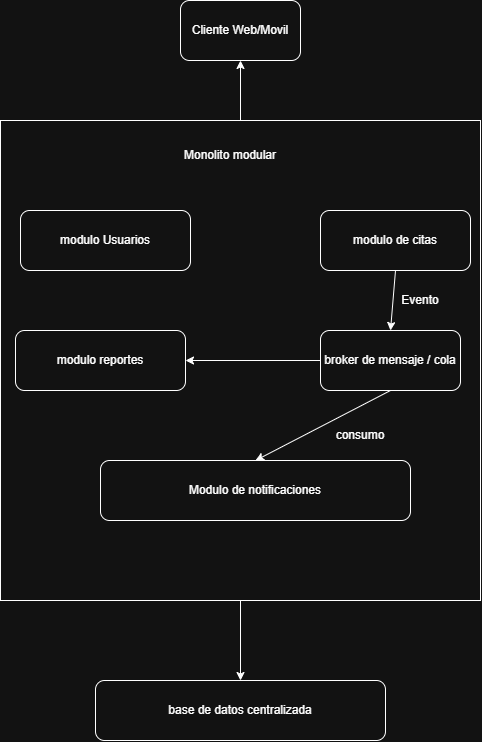

The diagram above was exported from draw.io. Its source (the exported page's mxGraphModel, read from the mxfile embedded in the PNG):
<mxGraphModel dx="1062" dy="817" grid="1" gridSize="10" guides="1" tooltips="1" connect="1" arrows="1" fold="1" page="1" pageScale="1" pageWidth="827" pageHeight="1169" math="0" shadow="0">
  <root>
    <mxCell id="0" />
    <mxCell id="1" parent="0" />
    <mxCell id="UYPFihoK48LjLH7JyePF-1" parent="1" style="rounded=1;whiteSpace=wrap;html=1;roundedPerimeter=1;" value="Cliente Web/Movil" vertex="1">
      <mxGeometry height="60" width="120" x="250" y="40" as="geometry" />
    </mxCell>
    <mxCell id="UYPFihoK48LjLH7JyePF-2" parent="1" style="whiteSpace=wrap;html=1;aspect=fixed;" value="" vertex="1">
      <mxGeometry height="480" width="480" x="70" y="160" as="geometry" />
    </mxCell>
    <mxCell id="UYPFihoK48LjLH7JyePF-3" edge="1" parent="1" source="UYPFihoK48LjLH7JyePF-2" style="endArrow=classic;html=1;rounded=0;entryX=0.5;entryY=1;entryDx=0;entryDy=0;exitX=0.5;exitY=0;exitDx=0;exitDy=0;" target="UYPFihoK48LjLH7JyePF-1" value="">
      <mxGeometry height="50" relative="1" width="50" as="geometry">
        <mxPoint x="120" y="320" as="sourcePoint" />
        <mxPoint x="170" y="270" as="targetPoint" />
      </mxGeometry>
    </mxCell>
    <mxCell id="UYPFihoK48LjLH7JyePF-4" parent="1" style="text;html=1;whiteSpace=wrap;strokeColor=none;fillColor=none;align=center;verticalAlign=middle;rounded=0;" value="Monolito modular" vertex="1">
      <mxGeometry height="30" width="180" x="210" y="180" as="geometry" />
    </mxCell>
    <mxCell id="UYPFihoK48LjLH7JyePF-5" parent="1" style="rounded=1;whiteSpace=wrap;html=1;roundedPerimeter=1;" value="modulo Usuarios" vertex="1">
      <mxGeometry height="60" width="170" x="90" y="250" as="geometry" />
    </mxCell>
    <mxCell id="UYPFihoK48LjLH7JyePF-6" parent="1" style="rounded=1;whiteSpace=wrap;html=1;roundedPerimeter=1;" value="modulo de citas" vertex="1">
      <mxGeometry height="60" width="150" x="390" y="250" as="geometry" />
    </mxCell>
    <mxCell id="UYPFihoK48LjLH7JyePF-7" parent="1" style="rounded=1;whiteSpace=wrap;html=1;roundedPerimeter=1;" value="modulo reportes" vertex="1">
      <mxGeometry height="60" width="170" x="85" y="370" as="geometry" />
    </mxCell>
    <mxCell id="UYPFihoK48LjLH7JyePF-8" parent="1" style="rounded=1;whiteSpace=wrap;html=1;roundedPerimeter=1;" value="broker de mensaje / cola" vertex="1">
      <mxGeometry height="60" width="140" x="390" y="370" as="geometry" />
    </mxCell>
    <mxCell id="UYPFihoK48LjLH7JyePF-9" edge="1" parent="1" source="UYPFihoK48LjLH7JyePF-6" style="endArrow=classic;html=1;rounded=0;exitX=0.5;exitY=1;exitDx=0;exitDy=0;entryX=0.5;entryY=0;entryDx=0;entryDy=0;" target="UYPFihoK48LjLH7JyePF-8" value="">
      <mxGeometry height="50" relative="1" width="50" as="geometry">
        <mxPoint x="200" y="310" as="sourcePoint" />
        <mxPoint x="250" y="260" as="targetPoint" />
      </mxGeometry>
    </mxCell>
    <mxCell id="UYPFihoK48LjLH7JyePF-10" parent="1" style="text;html=1;whiteSpace=wrap;strokeColor=none;fillColor=none;align=center;verticalAlign=middle;rounded=0;" value="Evento" vertex="1">
      <mxGeometry height="30" width="60" x="460" y="325" as="geometry" />
    </mxCell>
    <mxCell id="UYPFihoK48LjLH7JyePF-11" edge="1" parent="1" source="UYPFihoK48LjLH7JyePF-8" style="endArrow=classic;html=1;rounded=0;entryX=1;entryY=0.5;entryDx=0;entryDy=0;exitX=0;exitY=0.5;exitDx=0;exitDy=0;" target="UYPFihoK48LjLH7JyePF-7" value="">
      <mxGeometry height="50" relative="1" width="50" as="geometry">
        <mxPoint x="200" y="310" as="sourcePoint" />
        <mxPoint x="250" y="260" as="targetPoint" />
      </mxGeometry>
    </mxCell>
    <mxCell id="UYPFihoK48LjLH7JyePF-12" parent="1" style="rounded=1;whiteSpace=wrap;html=1;roundedPerimeter=1;" value="Modulo de notificaciones" vertex="1">
      <mxGeometry height="60" width="310" x="170" y="500" as="geometry" />
    </mxCell>
    <mxCell id="UYPFihoK48LjLH7JyePF-13" edge="1" parent="1" source="UYPFihoK48LjLH7JyePF-8" style="endArrow=classic;html=1;rounded=0;entryX=0.5;entryY=0;entryDx=0;entryDy=0;exitX=0.5;exitY=1;exitDx=0;exitDy=0;" target="UYPFihoK48LjLH7JyePF-12" value="">
      <mxGeometry height="50" relative="1" width="50" as="geometry">
        <mxPoint x="60" y="450" as="sourcePoint" />
        <mxPoint x="110" y="400" as="targetPoint" />
      </mxGeometry>
    </mxCell>
    <mxCell id="UYPFihoK48LjLH7JyePF-14" parent="1" style="text;html=1;whiteSpace=wrap;strokeColor=none;fillColor=none;align=center;verticalAlign=middle;rounded=0;" value="consumo" vertex="1">
      <mxGeometry height="30" width="60" x="400" y="460" as="geometry" />
    </mxCell>
    <mxCell id="UYPFihoK48LjLH7JyePF-15" parent="1" style="rounded=1;whiteSpace=wrap;html=1;roundedPerimeter=1;" value="base de datos centralizada" vertex="1">
      <mxGeometry height="60" width="290" x="165" y="720" as="geometry" />
    </mxCell>
    <mxCell id="UYPFihoK48LjLH7JyePF-16" edge="1" parent="1" source="UYPFihoK48LjLH7JyePF-2" style="endArrow=classic;html=1;rounded=0;exitX=0.5;exitY=1;exitDx=0;exitDy=0;entryX=0.5;entryY=0;entryDx=0;entryDy=0;" target="UYPFihoK48LjLH7JyePF-15" value="">
      <mxGeometry height="50" relative="1" width="50" x="0.3729" as="geometry">
        <Array as="points" />
        <mxPoint x="170" y="690" as="sourcePoint" />
        <mxPoint x="270" y="675" as="targetPoint" />
      </mxGeometry>
    </mxCell>
  </root>
</mxGraphModel>